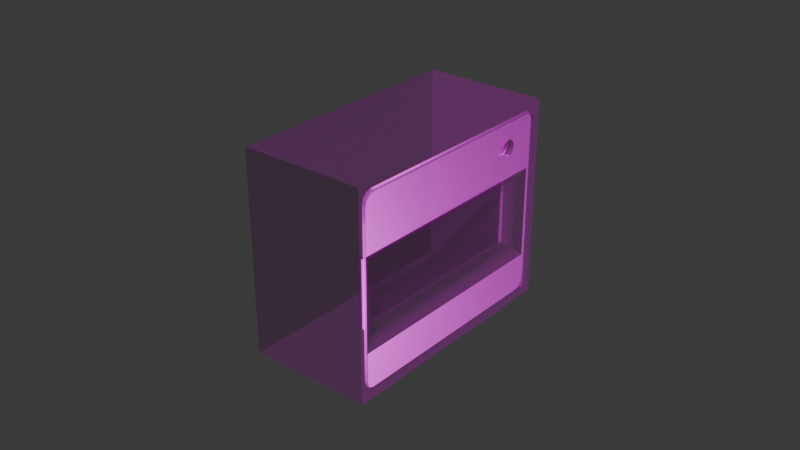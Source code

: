 # Source: AlarmButton.blend  (saved by Blender 4.0.36; exported with 4.5.12 LTS)
import bpy
from mathutils import Matrix  # noqa: F401  (used for matrix-valued properties, if any)

bpy.ops.wm.read_factory_settings(use_empty=True)
scene = bpy.context.scene
scene.name = 'Scene'

# ---- collections
col_collection = bpy.data.collections.new('Collection'); scene.collection.children.link(col_collection)
col_alarm_lp = bpy.data.collections.new('alarm_LP'); scene.collection.children.link(col_alarm_lp)

# ---- images (referenced by path relative to the original .blend; pixels are not part of the script)
import os
ASSET_DIR = os.environ.get("B2B_ASSET_DIR", "")  # directory of the original .blend (textures are referenced by path, not embedded)
HERE = os.path.dirname(os.path.abspath(__file__))  # packed textures are extracted next to this script under _unpacked/

def load_image(name, relpath, width, height, colorspace="sRGB"):
    """Load a texture the original file referenced (path relative to the .blend, or extracted next to this script)."""
    p = next((c for c in (os.path.join(HERE, relpath), os.path.join(ASSET_DIR, relpath)) if relpath and os.path.exists(c)), "")
    if p:
        img = bpy.data.images.load(p, check_existing=True)
        img.name = name
    else:  # same state as the original file: an image datablock whose file is absent (Cycles renders it pink)
        img = bpy.data.images.new(name, width, height)
        img.source = "FILE"
        img.filepath = "//" + (relpath or name)
    img.colorspace_settings.name = colorspace
    return img
img_alarm_low_material_001_metallic_png = load_image('alarm_low_Material.001_Metallic.png', 'textures/alarm_low_Material.001_Metallic.png', 1024, 1024, 'Non-Color')
img_alarm_low_material_001_opacity_png = load_image('alarm_low_Material.001_Opacity.png', 'textures/alarm_low_Material.001_Opacity.png', 1024, 1024, 'Non-Color')
img_alarm_low_material_001_basecolor_png = load_image('alarm_low_Material.001_BaseColor.png', 'textures/alarm_low_Material.001_BaseColor.png', 1024, 1024, 'sRGB')
img_alarm_low_material_001_roughness_png = load_image('alarm_low_Material.001_Roughness.png', 'textures/alarm_low_Material.001_Roughness.png', 1024, 1024, 'Non-Color')
img_alarm_low_material_001_normal_png = load_image('alarm_low_Material.001_Normal.png', 'textures/alarm_low_Material.001_Normal.png', 1024, 1024, 'Non-Color')
img_alarm_low_material_001_normal_gl_png = load_image('alarm_low_Material.001_Normal_GL.png', 'textures/alarm_low_Material.001_Normal_GL.png', 1024, 1024, 'Non-Color')

# ---- materials (node trees are filled in below, after node groups)
mat_material_001 = bpy.data.materials.new('Material.001')
mat_material_001.diffuse_color = (0.001254, 0.8032, 0.1523, 1.0)

# ---- node groups
ng_auto_smooth = bpy.data.node_groups.new('Auto Smooth', 'GeometryNodeTree')
_s = ng_auto_smooth.interface.new_socket(name='Geometry', in_out='OUTPUT', socket_type='NodeSocketGeometry')
_s = ng_auto_smooth.interface.new_socket(name='Geometry', in_out='INPUT', socket_type='NodeSocketGeometry')
_s = ng_auto_smooth.interface.new_socket(name='Angle', in_out='INPUT', socket_type='NodeSocketFloat')
_s.subtype = 'ANGLE'
_s.min_value = 0.0
_s.max_value = 3.142
ng_auto_smooth.is_modifier = True
_N = ng_auto_smooth.nodes; _L = ng_auto_smooth.links
n0 = _N.new('NodeGroupOutput'); n0.name = 'Group Output'; n0.location = (480, -100)
n1 = _N.new('NodeGroupInput'); n1.name = 'Group Input'; n1.location = (-420, -300)
n2 = _N.new('NodeGroupInput'); n2.name = 'Group Input.001'; n2.location = (-60, -100)
n3 = _N.new('GeometryNodeSetShadeSmooth'); n3.name = 'Set Shade Smooth'; n3.location = (120, -100)
n3.domain = 'EDGE'
n4 = _N.new('GeometryNodeSetShadeSmooth'); n4.name = 'Set Shade Smooth.001'; n4.location = (300, -100)
n5 = _N.new('GeometryNodeInputMeshEdgeAngle'); n5.name = 'Edge Angle'; n5.location = (-420, -220)
n6 = _N.new('GeometryNodeInputEdgeSmooth'); n6.name = 'Is Edge Smooth'; n6.location = (-60, -160)
n7 = _N.new('GeometryNodeInputShadeSmooth'); n7.name = 'Is Face Smooth'; n7.location = (-240, -340)
n8 = _N.new('FunctionNodeBooleanMath'); n8.name = 'Boolean Math'; n8.location = (-60, -220)
n9 = _N.new('FunctionNodeCompare'); n9.name = 'Compare'; n9.location = (-240, -180)
n9.operation = 'LESS_EQUAL'
_L.new(n5.outputs[0], n9.inputs[0])
_L.new(n4.outputs[0], n0.inputs[0])
_L.new(n1.outputs[1], n9.inputs[1])
_L.new(n9.outputs[0], n8.inputs[0])
_L.new(n7.outputs[0], n8.inputs[1])
_L.new(n2.outputs[0], n3.inputs[0])
_L.new(n6.outputs[0], n3.inputs[1])
_L.new(n3.outputs[0], n4.inputs[0])
_L.new(n8.outputs[0], n3.inputs[2])
n0.is_active_output = True

# ---- material node trees
mat_material_001.use_nodes = True; mat_material_001.node_tree.nodes.clear()
_N = mat_material_001.node_tree.nodes; _L = mat_material_001.node_tree.links
n0 = _N.new('ShaderNodeBsdfPrincipled'); n0.name = 'Principled BSDF'; n0.location = (546, 270)
n0.inputs[3].default_value = 1.45
n1 = _N.new('ShaderNodeOutputMaterial'); n1.name = 'Material Output'; n1.location = (892, 290)
n2 = _N.new('ShaderNodeTexImage'); n2.name = 'Image Texture.001'; n2.location = (-462, 626)
n2.image = img_alarm_low_material_001_metallic_png
n3 = _N.new('ShaderNodeTexImage'); n3.name = 'Image Texture.004'; n3.location = (-178, 151)
n3.image = img_alarm_low_material_001_opacity_png
n4 = _N.new('ShaderNodeTexImage'); n4.name = 'Image Texture'; n4.location = (-465, 959)
n4.image = img_alarm_low_material_001_basecolor_png
n5 = _N.new('ShaderNodeTexImage'); n5.name = 'Image Texture.003'; n5.location = (-453, 200)
n5.image = img_alarm_low_material_001_roughness_png
n6 = _N.new('ShaderNodeNormalMap'); n6.name = 'Normal Map'; n6.location = (-175, -250)
n7 = _N.new('ShaderNodeTexCoord'); n7.name = 'Texture Coordinate'; n7.location = (-1141, 181)
n8 = _N.new('ShaderNodeTexImage'); n8.name = 'Image Texture.002'; n8.location = (-450, -294)
n8.image = img_alarm_low_material_001_normal_png
n9 = _N.new('ShaderNodeMapping'); n9.name = 'Mapping'; n9.location = (-963, 186)
n10 = _N.new('ShaderNodeTexImage'); n10.name = 'Image Texture.005'; n10.location = (-369, -640)
n10.image = img_alarm_low_material_001_normal_gl_png
_L.new(n0.outputs[0], n1.inputs[0])
_L.new(n2.outputs[0], n0.inputs[1])
_L.new(n6.outputs[0], n0.inputs[5])
_L.new(n5.outputs[0], n0.inputs[2])
_L.new(n9.outputs[0], n5.inputs[0])
_L.new(n7.outputs[2], n9.inputs[0])
_L.new(n9.outputs[0], n4.inputs[0])
_L.new(n9.outputs[0], n2.inputs[0])
_L.new(n4.outputs[0], n0.inputs[0])
_L.new(n3.outputs[0], n0.inputs[4])
_L.new(n9.outputs[0], n10.inputs[0])
_L.new(n9.outputs[0], n8.inputs[0])
_L.new(n10.outputs[0], n6.inputs[1])
n1.is_active_output = True

# ---- world
world_world = bpy.data.worlds.new('World'); scene.world = world_world
world_world.use_nodes = True; world_world.node_tree.nodes.clear()
_N = world_world.node_tree.nodes; _L = world_world.node_tree.links
n0 = _N.new('ShaderNodeOutputWorld'); n0.name = 'World Output'; n0.location = (300, 300)
n1 = _N.new('ShaderNodeBackground'); n1.name = 'Background'; n1.location = (10, 300)
n1.inputs[0].default_value = (0.05088, 0.05088, 0.05088, 1.0)
_L.new(n1.outputs[0], n0.inputs[0])
n0.is_active_output = True
world_world.color = (0.05088, 0.05088, 0.05088)
world_world.use_sun_shadow = False
world_world.sun_shadow_jitter_overblur = 0.0

# ---- meshes
me_cube_002 = bpy.data.meshes.new('Cube.002')
me_cube_002.from_pydata([(-0.02, -0.04, -0.0325), (0.01897, -0.03646, -0.01838), (0.01897, 0.03646, -0.01838), (0.01656, 0.02907, 0.02082), (0.01897, -0.03646, 0.01124), (-0.02, -0.04, 0.0325), (0.01656, 0.02898, 0.02014), (0.01379, -0.03248, 0.007255), (-0.02, 0.04, -0.0325), (0.01379, 0.03248, 0.007255), (-0.02, 0.04, 0.0325), (0.01379, -0.03248, -0.01439), (0.01656, 0.02872, 0.0195), (0.01379, 0.03248, -0.01439), (0.02, 0.04, 0.0325), (0.01434, -0.03248, 0.007255), (0.02, 0.04, -0.0325), (0.01656, 0.0283, 0.01896), (0.01872, -0.03568, 0.01045), (0.02, -0.04, -0.0325), (0.01543, -0.03263, 0.007412), (0.01651, -0.03309, 0.007866), (0.02, -0.04, 0.0325), (0.01656, 0.02776, 0.01854), (0.01748, -0.0338, 0.008574), (0.02, -0.03408, -0.03005), (0.01824, -0.03469, 0.009466), (0.02, -0.03755, -0.02658), (0.01872, 0.03568, 0.01045), (0.01434, 0.03248, 0.007255), (0.02, -0.03578, -0.02953), (0.01656, 0.02712, 0.01828), (0.01824, 0.03469, 0.009466), (0.01897, 0.03703, 0.02828), (0.01748, 0.0338, 0.008574), (0.01651, 0.03309, 0.007866), (0.01656, 0.02644, 0.01819), (0.01543, 0.03263, 0.007412), (0.01897, 0.03578, 0.02953), (0.01434, 0.03248, -0.01439), (0.02, -0.03703, -0.02828), (0.01872, 0.03568, -0.01759), (0.01897, 0.03408, 0.03005), (0.01656, 0.02576, 0.01828), (0.01543, 0.03263, -0.01455), (0.01651, 0.03309, -0.01501), (0.01897, -0.03755, 0.01124), (0.01656, 0.02513, 0.01854), (0.01748, 0.0338, -0.01571), (0.01897, 0.03755, 0.02658), (0.01824, 0.03469, -0.01661), (0.01872, -0.03568, -0.01759), (0.02, -0.03755, 0.02658), (0.01434, -0.03248, -0.01439), (0.01656, 0.02458, 0.01896), (0.01824, -0.03469, -0.01661), (0.02, -0.03408, 0.03005), (0.01897, -0.03755, -0.01838), (0.01748, -0.0338, -0.01571), (0.01897, 0.03755, -0.01838), (0.01651, -0.03309, -0.01501), (0.01543, -0.03263, -0.01455), (0.01656, 0.02416, 0.0195), (0.02, -0.03703, 0.02828), (0.01897, 0.03755, 0.01124), (0.01656, 0.0239, 0.02014), (0.02, -0.03578, 0.02953), (0.01656, 0.02381, 0.02082), (0.02, 0.03755, -0.02658), (0.02, 0.03408, -0.03005), (0.02, 0.03703, -0.02828), (0.01656, 0.0239, 0.0215), (0.01897, 0.03703, -0.02828), (0.01656, 0.02416, 0.02213), (0.01897, 0.03755, -0.02658), (0.01897, -0.03408, 0.03005), (0.01656, 0.02458, 0.02268), (0.02, 0.03578, -0.02953), (0.01897, -0.03578, 0.02953), (0.01897, 0.03408, -0.03005), (0.01656, 0.02513, 0.0231), (0.01897, 0.03578, -0.02953), (0.01656, 0.02576, 0.02336), (0.02, 0.03408, 0.03005), (0.02, 0.03755, 0.02658), (0.01897, -0.03703, 0.02828), (0.01656, 0.02644, 0.02345), (0.01897, -0.03755, 0.02658), (0.01656, 0.02712, 0.02336), (0.02, 0.03578, 0.02953), (0.01897, -0.03755, -0.02658), (0.01656, 0.02776, 0.0231), (0.01897, -0.03703, -0.02828), (0.01897, -0.03578, -0.02953), (0.01656, 0.0283, 0.02268), (0.02, 0.03703, 0.02828), (0.01897, -0.03408, -0.03005), (0.01656, 0.02872, 0.02213), (0.01897, -0.03427, 0.02658), (0.01656, 0.02898, 0.0215), (0.01897, 0.03427, -0.02658), (0.01897, -0.03427, -0.02658), (0.01897, 0.01619, 0.03005), (0.01897, 0.03646, 0.01124), (0.02, 0.01619, 0.03005), (0.01897, 0.0355, 0.02658), (0.01897, 0.01619, 0.02658), (0.02, 0.03755, 0.02082), (0.01897, 0.01619, 0.02082), (0.01897, 0.03755, 0.02082), (0.02, -0.03755, 0.02082), (0.01897, -0.03755, 0.02082), (0.01897, 0.03586, 0.02082), (0.01897, 0.02644, 0.02658), (0.01897, 0.02416, 0.0195), (0.01897, 0.02458, 0.01896), (0.01897, 0.0239, 0.02014), (0.01897, 0.02576, 0.01828), (0.01897, 0.02513, 0.01854), (0.01897, 0.02712, 0.01828), (0.01897, 0.02644, 0.01819), (0.01897, 0.02381, 0.02082), (0.01897, 0.02416, 0.02213), (0.01897, 0.0239, 0.0215), (0.01897, 0.02458, 0.02268), (0.01897, 0.02576, 0.02336), (0.01897, 0.02513, 0.0231), (0.01897, 0.02644, 0.02345), (0.01897, 0.02776, 0.0231), (0.01897, 0.0283, 0.01896), (0.01897, 0.0283, 0.02268), (0.01897, 0.02907, 0.02082), (0.01897, 0.02898, 0.02014), (0.01897, 0.02898, 0.0215), (0.01897, 0.02872, 0.02213), (0.01897, 0.02776, 0.01854), (0.01897, 0.02872, 0.0195), (0.01897, 0.02712, 0.02336), (0.02, 0.03755, 0.01297), (0.01897, 0.01619, 0.01297), (0.01897, 0.03755, 0.01297), (0.02, -0.03755, 0.01297), (0.01897, 0.03635, 0.01297), (0.01897, -0.03755, 0.01297), (0.01897, 0.02627, 0.01297)], [], [(28, 41, 2, 103), (9, 13, 39, 29), (11, 7, 15, 53), (13, 11, 53, 39), (41, 51, 1, 2), (51, 18, 4, 1), (18, 51, 55, 26), (26, 55, 58, 24), (24, 58, 60, 21), (21, 60, 61, 20), (20, 61, 53, 15), (41, 28, 32, 50), (50, 32, 34, 48), (48, 34, 35, 45), (45, 35, 37, 44), (44, 37, 29, 39), (51, 41, 50, 55), (55, 50, 48, 58), (58, 48, 45, 60), (60, 45, 44, 61), (61, 44, 39, 53), (28, 18, 26, 32), (32, 26, 24, 34), (34, 24, 21, 35), (35, 21, 20, 37), (37, 20, 15, 29), (7, 9, 29, 15), (63, 52, 87, 85), (8, 16, 19, 0), (40, 30, 93, 92), (56, 66, 78, 75), (25, 69, 79, 96), (25, 30, 19), (30, 40, 19), (27, 19, 40), (83, 104, 102, 42), (30, 25, 96, 93), (90, 101, 1, 57), (77, 70, 72, 81), (52, 63, 22), (63, 66, 22), (56, 22, 66), (89, 83, 42, 38), (84, 95, 33, 49), (68, 70, 16), (70, 77, 16), (69, 16, 77), (70, 68, 74, 72), (84, 107, 14), (27, 40, 92, 90), (69, 77, 81, 79), (83, 14, 104), (66, 63, 85, 78), (83, 89, 14), (89, 95, 14), (84, 14, 95), (95, 89, 38, 33), (100, 72, 74), (25, 19, 16, 69), (98, 85, 87), (57, 1, 4, 46), (87, 52, 110, 111), (2, 59, 64, 103), (68, 59, 74), (100, 2, 1, 101), (100, 74, 59, 2), (100, 81, 72), (100, 79, 81), (101, 90, 92), (101, 92, 93), (101, 93, 96), (100, 101, 96, 79), (98, 78, 85), (98, 75, 78), (140, 138, 107, 109), (14, 138, 68, 16), (46, 141, 27, 57), (22, 141, 110), (59, 68, 138, 64), (16, 8, 10, 14), (57, 27, 90), (19, 27, 141, 22), (0, 19, 22, 5), (0, 5, 10, 8), (142, 140, 109, 112), (33, 105, 49), (106, 102, 75, 98), (14, 10, 5, 22), (104, 14, 22, 56), (102, 104, 56, 75), (105, 33, 38), (139, 108, 111, 143), (105, 38, 42), (113, 105, 42), (3, 6, 132, 131), (6, 12, 136, 132), (12, 17, 129, 136), (17, 23, 135, 129), (23, 31, 119, 135), (31, 36, 120, 119), (36, 43, 117, 120), (43, 47, 118, 117), (47, 54, 115, 118), (54, 62, 114, 115), (62, 65, 116, 114), (65, 67, 121, 116), (67, 71, 123, 121), (71, 73, 122, 123), (73, 76, 124, 122), (76, 80, 126, 124), (80, 82, 125, 126), (82, 86, 127, 125), (86, 88, 137, 127), (88, 91, 128, 137), (91, 94, 130, 128), (94, 97, 134, 130), (97, 99, 133, 134), (99, 3, 131, 133), (109, 107, 84, 49), (22, 110, 52), (111, 98, 87), (112, 109, 49, 105), (111, 108, 106, 98), (143, 141, 46), (106, 113, 42, 102), (113, 125, 127), (127, 137, 113), (130, 105, 128), (134, 105, 130), (131, 112, 133), (132, 112, 131), (103, 144, 139), (111, 110, 141, 143), (14, 107, 138), (103, 139, 143, 4), (103, 64, 140, 142), (64, 138, 140), (46, 4, 143), (129, 142, 136), (135, 142, 129), (103, 142, 144), (120, 144, 119), (120, 117, 144), (139, 118, 115), (115, 114, 139), (108, 116, 121), (121, 123, 108), (106, 122, 124), (124, 126, 106), (106, 126, 125, 113), (113, 137, 128, 105), (105, 134, 133, 112), (142, 112, 132, 136), (135, 119, 144, 142), (117, 118, 139, 144), (108, 139, 114, 116), (123, 122, 106, 108), (4, 18, 28, 103)])
me_cube_002.polygons.foreach_set('use_smooth', [True] * 158)
me_cube_002.polygons.foreach_set('material_index', [0, 0, 0, 0, 0, 0, 0, 0, 0, 0, 0, 0, 0, 0, 0, 0, 0, 0, 0, 0, 0, 0, 0, 0, 0, 0, 0, 5, 5, 5, 5, 5, 5, 5, 5, 5, 5, 5, 5, 5, 5, 5, 5, 5, 5, 5, 5, 5, 5, 5, 5, 5, 5, 5, 5, 5, 5, 5, 5, 5, 5, 5, 5, 5, 5, 5, 5, 5, 5, 5, 5, 5, 5, 5, 5, 5, 5, 5, 5, 5, 5, 5, 5, 5, 5, 5, 5, 5, 5, 5, 5, 5, 5, 5, 5, 5, 5, 5, 5, 5, 5, 5, 5, 5, 5, 5, 5, 5, 5, 5, 5, 5, 5, 5, 5, 5, 5, 5, 5, 5, 5, 5, 5, 5, 5, 5, 5, 5, 5, 0, 5, 0, 5, 5, 5, 5, 5, 5, 0, 5, 0, 0, 5, 0, 5, 0, 5, 0, 5, 5, 5, 5, 5, 5, 5, 5, 5, 0])
_k = set([(0, 5), (0, 8), (0, 19), (1, 2), (1, 4), (1, 51), (2, 41), (2, 103), (4, 18), (4, 103), (5, 10), (5, 22), (7, 15), (8, 10), (8, 16), (9, 29), (10, 14), (11, 53), (13, 39), (14, 16), (14, 22), (15, 20), (16, 19), (18, 26), (19, 22), (20, 21), (21, 24), (24, 26), (25, 30), (25, 69), (27, 40), (27, 141), (28, 32), (28, 103), (29, 37), (30, 40), (32, 34), (33, 38), (33, 49), (34, 35), (35, 37), (38, 42), (39, 44), (41, 50), (42, 102), (44, 45), (45, 48), (46, 57), (46, 143), (48, 50), (49, 109), (51, 55), (52, 63), (52, 110), (53, 61), (55, 58), (56, 66), (56, 104), (57, 90), (58, 60), (59, 64), (59, 74), (60, 61), (63, 66), (64, 140), (68, 70), (68, 138), (69, 77), (70, 77), (72, 74), (72, 81), (75, 78), (75, 102), (78, 85), (79, 81), (79, 96), (83, 89), (83, 104), (84, 95), (84, 107), (85, 87), (87, 111), (89, 95), (90, 92), (92, 93), (93, 96), (107, 138), (109, 140), (110, 141), (111, 143), (114, 115), (114, 116), (115, 118), (116, 121), (117, 118), (117, 120), (119, 120), (119, 135), (121, 123), (122, 123), (122, 124), (124, 126), (125, 126), (125, 127), (127, 137), (128, 130), (128, 137), (129, 135), (129, 136), (130, 134), (131, 132), (131, 133), (132, 136), (133, 134)])
me_cube_002.attributes.new('sharp_edge', 'BOOLEAN', 'EDGE').data.foreach_set('value', [ (min(e.vertices), max(e.vertices)) in _k for e in me_cube_002.edges])
_uv = me_cube_002.uv_layers.new(name='UVMap')
_uv.uv.foreach_set('vector', [0.3222, 0.1815, 0.3222, 0.02847, 0.3267, 0.02419, 0.3267, 0.1857, 0.2879, 0.164, 0.2879, 0.04592, 0.2909, 0.04592, 0.2909, 0.164, 0.3267, 0.1895, 0.3267, 0.3076, 0.3237, 0.3076, 0.3237, 0.1895, 0.1252, 0.03973, 0.1252, 0.3941, 0.1222, 0.3941, 0.1222, 0.03973, 0.09082, 0.02227, 0.09082, 0.4115, 0.08633, 0.4158, 0.08633, 0.018, 0.2924, 0.172, 0.2924, 0.325, 0.2879, 0.3293, 0.2879, 0.1678, 0.2924, 0.325, 0.2924, 0.172, 0.2984, 0.1774, 0.2984, 0.3197, 0.2984, 0.3197, 0.2984, 0.1774, 0.3048, 0.1823, 0.3048, 0.3148, 0.3048, 0.3148, 0.3048, 0.1823, 0.3113, 0.1862, 0.3113, 0.3109, 0.3113, 0.3109, 0.3113, 0.1862, 0.3177, 0.1886, 0.3177, 0.3084, 0.3177, 0.3084, 0.3177, 0.1886, 0.3237, 0.1895, 0.3237, 0.3076, 0.3222, 0.02847, 0.3222, 0.1815, 0.3162, 0.1761, 0.3162, 0.03386, 0.3162, 0.03386, 0.3162, 0.1761, 0.3098, 0.1712, 0.3098, 0.03872, 0.3098, 0.03872, 0.3098, 0.1712, 0.3033, 0.1674, 0.3033, 0.04258, 0.3033, 0.04258, 0.3033, 0.1674, 0.2969, 0.1649, 0.2969, 0.04506, 0.2969, 0.04506, 0.2969, 0.1649, 0.2909, 0.164, 0.2909, 0.04592, 0.09082, 0.4115, 0.09082, 0.02227, 0.09682, 0.02766, 0.09682, 0.4061, 0.09682, 0.4061, 0.09682, 0.02766, 0.1032, 0.03253, 0.1032, 0.4013, 0.1032, 0.4013, 0.1032, 0.03253, 0.1098, 0.03639, 0.1098, 0.3974, 0.1098, 0.3974, 0.1098, 0.03639, 0.1161, 0.03887, 0.1161, 0.3949, 0.1161, 0.3949, 0.1161, 0.03887, 0.1222, 0.03973, 0.1222, 0.3941, 0.07851, 0.02227, 0.07851, 0.4115, 0.07251, 0.4061, 0.07251, 0.02767, 0.07251, 0.02767, 0.07251, 0.4061, 0.06611, 0.4013, 0.06611, 0.03253, 0.06611, 0.03253, 0.06611, 0.4013, 0.05957, 0.3974, 0.05957, 0.03639, 0.05957, 0.03639, 0.05957, 0.3974, 0.05318, 0.3949, 0.05318, 0.03887, 0.05318, 0.03887, 0.05318, 0.3949, 0.04718, 0.3941, 0.04718, 0.03973, 0.04418, 0.3941, 0.04418, 0.03973, 0.04718, 0.03973, 0.04718, 0.3941, 0.4504, 0.4463, 0.4407, 0.4463, 0.4407, 0.4407, 0.4504, 0.4407, 0.3589, 0.0009766, 0.5771, 0.0009766, 0.5771, 0.4374, 0.3589, 0.4374, 0.03521, 0.4187, 0.03521, 0.4091, 0.04084, 0.4091, 0.04084, 0.4187, 0.4698, 0.4463, 0.4601, 0.4463, 0.4601, 0.4407, 0.4698, 0.4407, 0.03521, 0.3993, 0.03521, 0.02741, 0.04084, 0.02741, 0.04084, 0.3993, 0.01436, 0.4051, 0.01717, 0.4144, 0.0009766, 0.4374, 0.01717, 0.4144, 0.024, 0.4212, 0.0009766, 0.4374, 0.03329, 0.424, 0.0009766, 0.4374, 0.024, 0.4212, 0.8417, 0.4463, 0.7441, 0.4463, 0.7441, 0.4407, 0.8417, 0.4407, 0.03521, 0.4091, 0.03521, 0.3993, 0.04084, 0.3993, 0.04084, 0.4091, 0.8503, 0.7586, 0.8325, 0.7586, 0.8444, 0.7138, 0.8503, 0.7138, 0.0242, 0.03233, 0.0242, 0.04199, 0.01857, 0.04199, 0.01857, 0.03233, 0.3232, 0.424, 0.3325, 0.4212, 0.3556, 0.4374, 0.3325, 0.4212, 0.3394, 0.4144, 0.3556, 0.4374, 0.3422, 0.4051, 0.3556, 0.4374, 0.3394, 0.4144, 0.8514, 0.4463, 0.8417, 0.4463, 0.8417, 0.4407, 0.8514, 0.4407, 0.0242, 0.3416, 0.0242, 0.3513, 0.01857, 0.3513, 0.01857, 0.3416, 0.03329, 0.01436, 0.024, 0.01717, 0.0009766, 0.0009766, 0.024, 0.01717, 0.01717, 0.024, 0.0009766, 0.0009766, 0.01436, 0.0333, 0.0009766, 0.0009766, 0.01717, 0.024, 0.0242, 0.04199, 0.0242, 0.05169, 0.01857, 0.05169, 0.01857, 0.04199, 0.3232, 0.01436, 0.2918, 0.01436, 0.3556, 0.0009766, 0.2687, 0.02741, 0.2687, 0.0177, 0.2744, 0.0177, 0.2744, 0.02741, 0.03521, 0.02741, 0.03521, 0.0177, 0.04084, 0.0177, 0.04084, 0.02741, 0.3422, 0.0333, 0.3556, 0.0009766, 0.3422, 0.1309, 0.4601, 0.4463, 0.4504, 0.4463, 0.4504, 0.4407, 0.4601, 0.4407, 0.3422, 0.0333, 0.3394, 0.024, 0.3556, 0.0009766, 0.3394, 0.024, 0.3325, 0.01717, 0.3556, 0.0009766, 0.3232, 0.01436, 0.3556, 0.0009766, 0.3325, 0.01717, 0.8611, 0.4463, 0.8514, 0.4463, 0.8514, 0.4407, 0.8611, 0.4407, 0.4586, 0.7586, 0.4435, 0.7678, 0.4407, 0.7586, 0.01436, 0.4051, 0.0009766, 0.4374, 0.0009766, 0.0009766, 0.01436, 0.0333, 0.8325, 0.4686, 0.8475, 0.4593, 0.8503, 0.4686, 0.8503, 0.7138, 0.8444, 0.7138, 0.8444, 0.5523, 0.8503, 0.5523, 0.2744, 0.3174, 0.2687, 0.3174, 0.2687, 0.286, 0.2744, 0.286, 0.4466, 0.7138, 0.4407, 0.7138, 0.4407, 0.5523, 0.4466, 0.5523, 0.0242, 0.05169, 0.01857, 0.0964, 0.01857, 0.05169, 0.4586, 0.7586, 0.4466, 0.7138, 0.8444, 0.7138, 0.8325, 0.7586, 0.4586, 0.7586, 0.4407, 0.7586, 0.4407, 0.7138, 0.4466, 0.7138, 0.4586, 0.7586, 0.4504, 0.7747, 0.4435, 0.7678, 0.4586, 0.7586, 0.4596, 0.7775, 0.4504, 0.7747, 0.8325, 0.7586, 0.8503, 0.7586, 0.8475, 0.7678, 0.8325, 0.7586, 0.8475, 0.7678, 0.8407, 0.7747, 0.8325, 0.7586, 0.8407, 0.7747, 0.8314, 0.7775, 0.4586, 0.7586, 0.8325, 0.7586, 0.8314, 0.7775, 0.4596, 0.7775, 0.8325, 0.4686, 0.8407, 0.4525, 0.8475, 0.4593, 0.8325, 0.4686, 0.8314, 0.4497, 0.8407, 0.4525, 0.01857, 0.2674, 0.0242, 0.2674, 0.0242, 0.3102, 0.01857, 0.3102, 0.3556, 0.0009766, 0.249, 0.01436, 0.03329, 0.01436, 0.0009766, 0.0009766, 0.2744, 0.2337, 0.2687, 0.2431, 0.2687, 0.02741, 0.2744, 0.07212, 0.3556, 0.4374, 0.249, 0.424, 0.2918, 0.424, 0.01857, 0.0964, 0.0242, 0.05169, 0.0242, 0.2674, 0.01857, 0.2579, 0.7135, 0.7808, 0.7135, 0.999, 0.3589, 0.999, 0.3589, 0.7808, 0.2744, 0.07212, 0.2687, 0.02741, 0.2744, 0.02741, 0.0009766, 0.4374, 0.03329, 0.424, 0.249, 0.424, 0.3556, 0.4374, 0.3556, 0.6623, 0.3556, 0.8805, 0.0009766, 0.8805, 0.0009766, 0.6623, 0.5804, 0.0009766, 0.935, 0.0009766, 0.935, 0.4374, 0.5804, 0.4374, 0.4472, 0.5428, 0.4407, 0.5428, 0.4407, 0.5, 0.4499, 0.5, 0.4435, 0.4593, 0.4519, 0.4686, 0.4407, 0.4686, 0.5572, 0.4686, 0.5572, 0.4497, 0.8314, 0.4497, 0.8325, 0.4686, 0.4374, 0.4407, 0.4374, 0.6589, 0.0009766, 0.6589, 0.0009766, 0.4407, 0.3422, 0.1309, 0.3556, 0.0009766, 0.3556, 0.4374, 0.3422, 0.4051, 0.7441, 0.4407, 0.7441, 0.4463, 0.4698, 0.4463, 0.4698, 0.4407, 0.4519, 0.4686, 0.4435, 0.4593, 0.4504, 0.4525, 0.5572, 0.5428, 0.5572, 0.5, 0.8503, 0.5, 0.8503, 0.5428, 0.4519, 0.4686, 0.4504, 0.4525, 0.4596, 0.4497, 0.5013, 0.4686, 0.4519, 0.4686, 0.4596, 0.4497, 0.02136, 0.9212, 0.02136, 0.9175, 0.03446, 0.9175, 0.03446, 0.9212, 0.02136, 0.9175, 0.02136, 0.9138, 0.03446, 0.9138, 0.03446, 0.9175, 0.02136, 0.9138, 0.02136, 0.91, 0.03446, 0.91, 0.03446, 0.9138, 0.02136, 0.91, 0.02136, 0.9063, 0.03446, 0.9063, 0.03446, 0.91, 0.02136, 0.9063, 0.02136, 0.9025, 0.03446, 0.9025, 0.03446, 0.9063, 0.02136, 0.9025, 0.02136, 0.8988, 0.03446, 0.8988, 0.03446, 0.9025, 0.02136, 0.8988, 0.02136, 0.895, 0.03446, 0.895, 0.03446, 0.8988, 0.02136, 0.895, 0.02136, 0.8913, 0.03446, 0.8913, 0.03446, 0.895, 0.02136, 0.8913, 0.02136, 0.8875, 0.03446, 0.8875, 0.03446, 0.8913, 0.02136, 0.8875, 0.02136, 0.8838, 0.03446, 0.8838, 0.03446, 0.8875, 0.02136, 0.9737, 0.02136, 0.9699, 0.03446, 0.9699, 0.03446, 0.9737, 0.02136, 0.9699, 0.02136, 0.9662, 0.03446, 0.9662, 0.03446, 0.9699, 0.02136, 0.9662, 0.02136, 0.9624, 0.03446, 0.9624, 0.03446, 0.9662, 0.02136, 0.9624, 0.02136, 0.9587, 0.03446, 0.9587, 0.03446, 0.9624, 0.02136, 0.9587, 0.02136, 0.955, 0.03446, 0.955, 0.03446, 0.9587, 0.02136, 0.955, 0.02136, 0.9512, 0.03446, 0.9512, 0.03446, 0.955, 0.02136, 0.9512, 0.02136, 0.9475, 0.03446, 0.9475, 0.03446, 0.9512, 0.02136, 0.9475, 0.02136, 0.9437, 0.03446, 0.9437, 0.03446, 0.9475, 0.02136, 0.9437, 0.02136, 0.94, 0.03446, 0.94, 0.03446, 0.9437, 0.02136, 0.94, 0.02136, 0.9362, 0.03446, 0.9362, 0.03446, 0.94, 0.02136, 0.9362, 0.02136, 0.9325, 0.03446, 0.9325, 0.03446, 0.9362, 0.02136, 0.9325, 0.02136, 0.9287, 0.03446, 0.9287, 0.03446, 0.9325, 0.02136, 0.9287, 0.02136, 0.925, 0.03446, 0.925, 0.03446, 0.9287, 0.02136, 0.925, 0.02136, 0.9212, 0.03446, 0.9212, 0.03446, 0.925, 0.01857, 0.3102, 0.0242, 0.3102, 0.0242, 0.3416, 0.01857, 0.3416, 0.3556, 0.4374, 0.2918, 0.424, 0.3232, 0.424, 0.8503, 0.5, 0.8325, 0.4686, 0.8503, 0.4686, 0.4499, 0.5, 0.4407, 0.5, 0.4407, 0.4686, 0.4519, 0.4686, 0.8503, 0.5, 0.5572, 0.5, 0.5572, 0.4686, 0.8325, 0.4686, 0.2744, 0.2431, 0.2687, 0.2431, 0.2744, 0.2337, 0.5572, 0.4686, 0.5013, 0.4686, 0.4596, 0.4497, 0.5572, 0.4497, 0.5013, 0.4686, 0.505, 0.4862, 0.5013, 0.4857, 0.5013, 0.4857, 0.4976, 0.4862, 0.5013, 0.4686, 0.4911, 0.4899, 0.4519, 0.4686, 0.4941, 0.4876, 0.4889, 0.4928, 0.4519, 0.4686, 0.4911, 0.4899, 0.4869, 0.5, 0.4499, 0.5, 0.4874, 0.4963, 0.4874, 0.5037, 0.4499, 0.5, 0.4869, 0.5, 0.4466, 0.5523, 0.5022, 0.5428, 0.5572, 0.5428, 0.2744, 0.286, 0.2687, 0.286, 0.2687, 0.2431, 0.2744, 0.2431, 0.3556, 0.0009766, 0.2918, 0.01436, 0.249, 0.01436, 0.4466, 0.5523, 0.5572, 0.5428, 0.8503, 0.5428, 0.8444, 0.5523, 0.4466, 0.5523, 0.4407, 0.5523, 0.4407, 0.5428, 0.4472, 0.5428, 0.01857, 0.2579, 0.0242, 0.2674, 0.01857, 0.2674, 0.8503, 0.5523, 0.8444, 0.5523, 0.8503, 0.5428, 0.4911, 0.5102, 0.4472, 0.5428, 0.4889, 0.5072, 0.4941, 0.5124, 0.4472, 0.5428, 0.4911, 0.5102, 0.4466, 0.5523, 0.4472, 0.5428, 0.5022, 0.5428, 0.5013, 0.5144, 0.5022, 0.5428, 0.4976, 0.5139, 0.5013, 0.5144, 0.505, 0.5139, 0.5022, 0.5428, 0.5572, 0.5428, 0.5085, 0.5124, 0.5114, 0.5102, 0.5114, 0.5102, 0.5137, 0.5072, 0.5572, 0.5428, 0.5572, 0.5, 0.5151, 0.5037, 0.5156, 0.5, 0.5156, 0.5, 0.5151, 0.4963, 0.5572, 0.5, 0.5572, 0.4686, 0.5137, 0.4928, 0.5114, 0.4899, 0.5114, 0.4899, 0.5085, 0.4876, 0.5572, 0.4686, 0.5572, 0.4686, 0.5085, 0.4876, 0.505, 0.4862, 0.5013, 0.4686, 0.5013, 0.4686, 0.4976, 0.4862, 0.4941, 0.4876, 0.4519, 0.4686, 0.4519, 0.4686, 0.4889, 0.4928, 0.4874, 0.4963, 0.4499, 0.5, 0.4472, 0.5428, 0.4499, 0.5, 0.4874, 0.5037, 0.4889, 0.5072, 0.4941, 0.5124, 0.4976, 0.5139, 0.5022, 0.5428, 0.4472, 0.5428, 0.505, 0.5139, 0.5085, 0.5124, 0.5572, 0.5428, 0.5022, 0.5428, 0.5572, 0.5, 0.5572, 0.5428, 0.5137, 0.5072, 0.5151, 0.5037, 0.5151, 0.4963, 0.5137, 0.4928, 0.5572, 0.4686, 0.5572, 0.5, 0.083, 0.4158, 0.07851, 0.4115, 0.07851, 0.02227, 0.083, 0.018])
me_cube_002.materials.append(mat_material_001)
me_cube_002.update()
me_sphere_003 = bpy.data.meshes.new('Sphere.003')
me_sphere_003.from_pydata([(0.01379, -0.03248, 0.007255), (0.01379, 0.03248, 0.007255), (0.01379, -0.03248, -0.01439), (0.01379, 0.03248, -0.01439), (0.01279, -0.03248, 0.007255), (0.01279, 0.03248, 0.007255), (0.01279, -0.03248, -0.01439), (0.01279, 0.03248, -0.01439), (0.01743, 0.0272, 0.02342), (0.01785, 0.02785, 0.02281), (0.01813, 0.02828, 0.02189), (0.01823, 0.02843, 0.02082), (0.01813, 0.02828, 0.01974), (0.01785, 0.02785, 0.01883), (0.01743, 0.0272, 0.01821), (0.01763, 0.02644, 0.02342), (0.01823, 0.02644, 0.02281), (0.01862, 0.02644, 0.02189), (0.01876, 0.02644, 0.02082), (0.01862, 0.02644, 0.01974), (0.01823, 0.02644, 0.01883), (0.01763, 0.02644, 0.01821), (0.01743, 0.02568, 0.02342), (0.01785, 0.02503, 0.02281), (0.01813, 0.0246, 0.02189), (0.01823, 0.02445, 0.02082), (0.01813, 0.0246, 0.01974), (0.01785, 0.02503, 0.01883), (0.01743, 0.02568, 0.01821), (0.01693, 0.02536, 0.02342), (0.01693, 0.02445, 0.02281), (0.01693, 0.02384, 0.02189), (0.01693, 0.02363, 0.02082), (0.01693, 0.02384, 0.01974), (0.01693, 0.02445, 0.01883), (0.01693, 0.02536, 0.01821), (0.01693, 0.02644, 0.018), (0.01693, 0.02644, 0.02363), (0.01693, 0.02752, 0.02342), (0.01693, 0.02843, 0.02281), (0.01693, 0.02904, 0.02189), (0.01693, 0.02926, 0.02082), (0.01693, 0.02904, 0.01974), (0.01693, 0.02843, 0.01883), (0.01693, 0.02752, 0.01821), (0.01728, 0.02697, 0.0227), (0.01758, 0.02744, 0.02227), (0.01779, 0.02776, 0.02161), (0.01787, 0.02788, 0.02082), (0.01779, 0.02776, 0.02003), (0.01758, 0.02744, 0.01936), (0.01728, 0.02697, 0.01893), (0.01742, 0.02644, 0.0227), (0.01785, 0.02644, 0.02227), (0.01815, 0.02644, 0.02161), (0.01825, 0.02644, 0.02082), (0.01815, 0.02644, 0.02003), (0.01785, 0.02644, 0.01936), (0.01742, 0.02644, 0.01893), (0.01728, 0.02591, 0.0227), (0.01758, 0.02544, 0.02227), (0.01779, 0.02512, 0.02161), (0.01787, 0.02501, 0.02082), (0.01779, 0.02512, 0.02003), (0.01758, 0.02544, 0.01936), (0.01728, 0.02591, 0.01893), (0.01685, 0.02569, 0.02271), (0.01679, 0.025, 0.02229), (0.01675, 0.02452, 0.02162), (0.01674, 0.02435, 0.02082), (0.01675, 0.02452, 0.02001), (0.01679, 0.025, 0.01934), (0.01685, 0.02569, 0.01892), (0.01686, 0.02644, 0.01878), (0.01686, 0.02644, 0.02285), (0.01685, 0.02719, 0.02271), (0.01679, 0.02788, 0.02229), (0.01675, 0.02836, 0.02162), (0.01674, 0.02853, 0.02082), (0.01675, 0.02836, 0.02001), (0.01679, 0.02788, 0.01934), (0.01685, 0.02719, 0.01892)], [], [(3, 1, 0, 2), (7, 6, 4, 5), (0, 1, 5, 4), (3, 2, 6, 7), (1, 3, 7, 5), (2, 0, 4, 6), (40, 39, 9, 10), (38, 37, 8), (36, 44, 14), (43, 42, 12, 13), (41, 40, 10, 11), (39, 38, 8, 9), (44, 43, 13, 14), (42, 41, 11, 12), (13, 12, 19, 20), (11, 10, 17, 18), (9, 8, 15, 16), (14, 13, 20, 21), (12, 11, 18, 19), (10, 9, 16, 17), (8, 37, 15), (36, 14, 21), (21, 20, 27, 28), (19, 18, 25, 26), (17, 16, 23, 24), (15, 37, 22), (36, 21, 28), (20, 19, 26, 27), (18, 17, 24, 25), (16, 15, 22, 23), (26, 25, 32, 33), (24, 23, 30, 31), (22, 37, 29), (36, 28, 35), (27, 26, 33, 34), (25, 24, 31, 32), (23, 22, 29, 30), (28, 27, 34, 35), (77, 47, 46, 76), (75, 45, 74), (73, 51, 81), (80, 50, 49, 79), (78, 48, 47, 77), (76, 46, 45, 75), (81, 51, 50, 80), (79, 49, 48, 78), (50, 57, 56, 49), (48, 55, 54, 47), (46, 53, 52, 45), (51, 58, 57, 50), (49, 56, 55, 48), (47, 54, 53, 46), (45, 52, 74), (73, 58, 51), (58, 65, 64, 57), (56, 63, 62, 55), (54, 61, 60, 53), (52, 59, 74), (73, 65, 58), (57, 64, 63, 56), (55, 62, 61, 54), (53, 60, 59, 52), (63, 70, 69, 62), (61, 68, 67, 60), (59, 66, 74), (73, 72, 65), (64, 71, 70, 63), (62, 69, 68, 61), (60, 67, 66, 59), (65, 72, 71, 64), (30, 29, 66, 67), (31, 30, 67, 68), (32, 31, 68, 69), (33, 32, 69, 70), (34, 33, 70, 71), (35, 34, 71, 72), (37, 38, 75, 74), (38, 39, 76, 75), (39, 40, 77, 76), (40, 41, 78, 77), (41, 42, 79, 78), (42, 43, 80, 79), (43, 44, 81, 80), (44, 36, 73, 81), (29, 37, 74, 66), (36, 35, 72, 73)])
me_sphere_003.polygons.foreach_set('use_smooth', [True] * 86)
_k = set([(0, 1), (0, 2), (0, 4), (1, 3), (1, 5), (2, 3), (2, 6), (3, 7), (4, 5), (4, 6), (5, 7), (6, 7), (29, 30), (29, 37), (30, 31), (31, 32), (32, 33), (33, 34), (34, 35), (35, 36), (36, 44), (37, 38), (38, 39), (39, 40), (40, 41), (41, 42), (42, 43), (43, 44), (66, 67), (66, 74), (67, 68), (68, 69), (69, 70), (70, 71), (71, 72), (72, 73), (73, 81), (74, 75), (75, 76), (76, 77), (77, 78), (78, 79), (79, 80), (80, 81)])
me_sphere_003.attributes.new('sharp_edge', 'BOOLEAN', 'EDGE').data.foreach_set('value', [ (min(e.vertices), max(e.vertices)) in _k for e in me_sphere_003.edges])
_uv = me_sphere_003.uv_layers.new(name='UVMap')
_uv.uv.foreach_set('vector', [0.8043, 0.5556, 0.8043, 0.6737, 0.45, 0.6737, 0.45, 0.5556, 0.1285, 0.372, 0.1285, 0.0177, 0.2466, 0.0177, 0.2466, 0.372, 0.2777, 0.2997, 0.2777, 0.0177, 0.2845, 0.0177, 0.2845, 0.2997, 0.258, 0.0177, 0.258, 0.2997, 0.2511, 0.2997, 0.2511, 0.0177, 0.01117, 0.9778, 0.01117, 0.8838, 0.01802, 0.8838, 0.01802, 0.9778, 0.007832, 0.8838, 0.007832, 0.9778, 0.0009766, 0.9778, 0.0009766, 0.8838, 0.05875, 0.8838, 0.06547, 0.8867, 0.06285, 0.8948, 0.05833, 0.8947, 0.07056, 0.8917, 0.07398, 0.8982, 0.0679, 0.8958, 0.0378, 0.9072, 0.0378, 0.8998, 0.04205, 0.9022, 0.03996, 0.893, 0.04457, 0.8873, 0.05003, 0.8968, 0.04603, 0.8989, 0.05122, 0.8838, 0.05875, 0.8838, 0.05833, 0.8947, 0.05412, 0.8955, 0.06547, 0.8867, 0.07056, 0.8917, 0.0679, 0.8958, 0.06285, 0.8948, 0.0378, 0.8998, 0.03996, 0.893, 0.04603, 0.8989, 0.04205, 0.9022, 0.04457, 0.8873, 0.05122, 0.8838, 0.05412, 0.8955, 0.05003, 0.8968, 0.04603, 0.8989, 0.05003, 0.8968, 0.05234, 0.9036, 0.04846, 0.9045, 0.05412, 0.8955, 0.05833, 0.8947, 0.05943, 0.9018, 0.05589, 0.9027, 0.06285, 0.8948, 0.0679, 0.8958, 0.06789, 0.8997, 0.06332, 0.9008, 0.04205, 0.9022, 0.04603, 0.8989, 0.04846, 0.9045, 0.04388, 0.9056, 0.05003, 0.8968, 0.05412, 0.8955, 0.05589, 0.9027, 0.05234, 0.9036, 0.05833, 0.8947, 0.06285, 0.8948, 0.06332, 0.9008, 0.05943, 0.9018, 0.0679, 0.8958, 0.07398, 0.8982, 0.06789, 0.8997, 0.0378, 0.9072, 0.04205, 0.9022, 0.04388, 0.9056, 0.04388, 0.9056, 0.04846, 0.9045, 0.04892, 0.9106, 0.04388, 0.9096, 0.05234, 0.9036, 0.05589, 0.9027, 0.05766, 0.9098, 0.05345, 0.9106, 0.05943, 0.9018, 0.06332, 0.9008, 0.06574, 0.9064, 0.06175, 0.9086, 0.06789, 0.8997, 0.07398, 0.8982, 0.06973, 0.9032, 0.0378, 0.9072, 0.04388, 0.9056, 0.04388, 0.9096, 0.04846, 0.9045, 0.05234, 0.9036, 0.05345, 0.9106, 0.04892, 0.9106, 0.05589, 0.9027, 0.05943, 0.9018, 0.06175, 0.9086, 0.05766, 0.9098, 0.06332, 0.9008, 0.06789, 0.8997, 0.06973, 0.9032, 0.06574, 0.9064, 0.05345, 0.9106, 0.05766, 0.9098, 0.06056, 0.9216, 0.05303, 0.9215, 0.06175, 0.9086, 0.06574, 0.9064, 0.07182, 0.9124, 0.06721, 0.918, 0.06973, 0.9032, 0.07398, 0.8982, 0.07398, 0.9055, 0.0378, 0.9072, 0.04388, 0.9096, 0.04122, 0.9136, 0.04892, 0.9106, 0.05345, 0.9106, 0.05303, 0.9215, 0.04631, 0.9187, 0.05766, 0.9098, 0.06175, 0.9086, 0.06721, 0.918, 0.06056, 0.9216, 0.06574, 0.9064, 0.06973, 0.9032, 0.07398, 0.9055, 0.07182, 0.9124, 0.04388, 0.9096, 0.04892, 0.9106, 0.04631, 0.9187, 0.04122, 0.9136, 0.05319, 0.9541, 0.05269, 0.9449, 0.0558, 0.9449, 0.05818, 0.9517, 0.0617, 0.9475, 0.0593, 0.9442, 0.06411, 0.9427, 0.0378, 0.9365, 0.04144, 0.9399, 0.0378, 0.9418, 0.03907, 0.9471, 0.04425, 0.9421, 0.04701, 0.9436, 0.04242, 0.9516, 0.04747, 0.9543, 0.04982, 0.9444, 0.05269, 0.9449, 0.05319, 0.9541, 0.05818, 0.9517, 0.0558, 0.9449, 0.0593, 0.9442, 0.0617, 0.9475, 0.0378, 0.9418, 0.04144, 0.9399, 0.04425, 0.9421, 0.03907, 0.9471, 0.04242, 0.9516, 0.04701, 0.9436, 0.04982, 0.9444, 0.04747, 0.9543, 0.04425, 0.9421, 0.04583, 0.9384, 0.04852, 0.939, 0.04701, 0.9436, 0.04982, 0.9444, 0.05096, 0.9396, 0.0534, 0.9402, 0.05269, 0.9449, 0.0558, 0.9449, 0.05609, 0.9408, 0.05929, 0.9416, 0.0593, 0.9442, 0.04144, 0.9399, 0.04262, 0.9376, 0.04583, 0.9384, 0.04425, 0.9421, 0.04701, 0.9436, 0.04852, 0.939, 0.05096, 0.9396, 0.04982, 0.9444, 0.05269, 0.9449, 0.0534, 0.9402, 0.05609, 0.9408, 0.0558, 0.9449, 0.0593, 0.9442, 0.05929, 0.9416, 0.06411, 0.9427, 0.0378, 0.9365, 0.04262, 0.9376, 0.04144, 0.9399, 0.04262, 0.9376, 0.04261, 0.935, 0.04612, 0.9343, 0.04583, 0.9384, 0.04852, 0.939, 0.04922, 0.9343, 0.0521, 0.9348, 0.05096, 0.9396, 0.0534, 0.9402, 0.0549, 0.9356, 0.05766, 0.937, 0.05609, 0.9408, 0.05929, 0.9416, 0.06048, 0.9392, 0.06411, 0.9427, 0.0378, 0.9365, 0.04261, 0.935, 0.04262, 0.9376, 0.04583, 0.9384, 0.04612, 0.9343, 0.04922, 0.9343, 0.04852, 0.939, 0.05096, 0.9396, 0.0521, 0.9348, 0.0549, 0.9356, 0.0534, 0.9402, 0.05609, 0.9408, 0.05766, 0.937, 0.06048, 0.9392, 0.05929, 0.9416, 0.04922, 0.9343, 0.04872, 0.925, 0.05445, 0.9249, 0.0521, 0.9348, 0.0549, 0.9356, 0.05949, 0.9276, 0.06285, 0.932, 0.05766, 0.937, 0.06048, 0.9392, 0.06411, 0.9373, 0.06411, 0.9427, 0.0378, 0.9365, 0.04022, 0.9317, 0.04261, 0.935, 0.04612, 0.9343, 0.04373, 0.9275, 0.04872, 0.925, 0.04922, 0.9343, 0.0521, 0.9348, 0.05445, 0.9249, 0.05949, 0.9276, 0.0549, 0.9356, 0.05766, 0.937, 0.06285, 0.932, 0.06411, 0.9373, 0.06048, 0.9392, 0.04261, 0.935, 0.04022, 0.9317, 0.04373, 0.9275, 0.04612, 0.9343, 0.03842, 0.9912, 0.03616, 0.9856, 0.0403, 0.9846, 0.04189, 0.9887, 0.04264, 0.9954, 0.03842, 0.9912, 0.04189, 0.9887, 0.04494, 0.9918, 0.04816, 0.9977, 0.04264, 0.9954, 0.04494, 0.9918, 0.04898, 0.9935, 0.05412, 0.9976, 0.04816, 0.9977, 0.04898, 0.9935, 0.05335, 0.9935, 0.0596, 0.9953, 0.05412, 0.9976, 0.05335, 0.9935, 0.05732, 0.9917, 0.06375, 0.9911, 0.0596, 0.9953, 0.05732, 0.9917, 0.0603, 0.9886, 0.03616, 0.9797, 0.03842, 0.9742, 0.04188, 0.9767, 0.04035, 0.9805, 0.03842, 0.9742, 0.0426, 0.9699, 0.04489, 0.9735, 0.04188, 0.9767, 0.0426, 0.9699, 0.04812, 0.9675, 0.04888, 0.9717, 0.04489, 0.9735, 0.04812, 0.9675, 0.05408, 0.9676, 0.05323, 0.9717, 0.04888, 0.9717, 0.05408, 0.9676, 0.05956, 0.9699, 0.05723, 0.9734, 0.05323, 0.9717, 0.05956, 0.9699, 0.06374, 0.9741, 0.06028, 0.9766, 0.05723, 0.9734, 0.06374, 0.9741, 0.06599, 0.9796, 0.06186, 0.9807, 0.06028, 0.9766, 0.06599, 0.9796, 0.066, 0.9856, 0.06182, 0.9848, 0.06186, 0.9807, 0.03616, 0.9856, 0.03616, 0.9797, 0.04035, 0.9805, 0.0403, 0.9846, 0.066, 0.9856, 0.06375, 0.9911, 0.0603, 0.9886, 0.06182, 0.9848])
me_sphere_003.materials.append(mat_material_001)
me_sphere_003.update()

# ---- objects
ob_cube_002_low = bpy.data.objects.new('Cube.002_low', me_cube_002)
ob_sphere_low = bpy.data.objects.new('Sphere_low', me_sphere_003)

# ---- transforms, parenting, visibility, modifiers, constraints
ob_cube_002_low.location = (0.0, 0.0, 0.0)
_m = ob_cube_002_low.modifiers.new('Auto Smooth', 'NODES')
_m.node_group = ng_auto_smooth
_gi = [s.identifier for s in ng_auto_smooth.interface.items_tree if s.item_type == 'SOCKET' and s.in_out == 'INPUT']
_m[_gi[1]] = 1.047  # Angle
ob_sphere_low.location = (0.0, 0.0, 0.0)
_m = ob_sphere_low.modifiers.new('Auto Smooth', 'NODES')
_m.node_group = ng_auto_smooth
_gi = [s.identifier for s in ng_auto_smooth.interface.items_tree if s.item_type == 'SOCKET' and s.in_out == 'INPUT']
_m[_gi[1]] = 1.047  # Angle

# ---- collection membership
col_alarm_lp.objects.link(ob_cube_002_low)
col_alarm_lp.objects.link(ob_sphere_low)

# ---- scene / render settings (as saved in the file)
scene.frame_start = 1; scene.frame_end = 250; scene.frame_set(0)
scene.render.engine = 'CYCLES'
scene.cycles.sampling_pattern = 'TABULATED_SOBOL'
bpy.context.view_layer.update()

# ---- added for rendering (the .blend has no active camera and no usable light): camera, sun
cam_auto = bpy.data.cameras.new('AutoCamera')
cam_auto.lens = 50.0
cam_auto.sensor_width = 36.0
cam_auto.clip_end = 1000.0
ob_auto_camera = bpy.data.objects.new('AutoCamera', cam_auto)
scene.collection.objects.link(ob_auto_camera)
ob_auto_camera.location = (0.185045, -0.222054, 0.148036)
ob_auto_camera.rotation_euler = (1.09748, -7.21219e-08, 0.694738)
scene.camera = ob_auto_camera
light_auto_sun = bpy.data.lights.new('AutoSun', 'SUN')
light_auto_sun.energy = 3.0
light_auto_sun.angle = 0.0523599
ob_auto_sun = bpy.data.objects.new('AutoSun', light_auto_sun)
scene.collection.objects.link(ob_auto_sun)
ob_auto_sun.rotation_euler = (0.872665, 0.174533, 0.523599)
bpy.context.view_layer.update()
